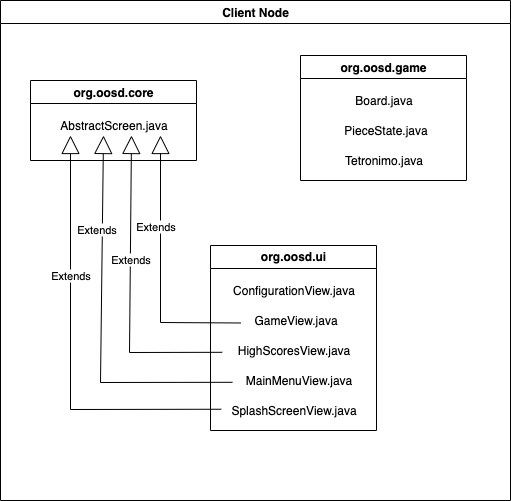

The diagram above was exported from draw.io. Its source (the exported page's mxGraphModel, read from the mxfile embedded in the PNG):
<mxGraphModel dx="1098" dy="536" grid="1" gridSize="10" guides="1" tooltips="1" connect="1" arrows="1" fold="1" page="1" pageScale="1" pageWidth="827" pageHeight="1169" math="0" shadow="0">
  <root>
    <mxCell id="0" />
    <mxCell id="1" parent="0" />
    <mxCell id="pRPgc6NMmfIdejJRKuEU-1" value="Client Node" style="swimlane;whiteSpace=wrap;html=1;" vertex="1" parent="1">
      <mxGeometry x="30" y="85" width="510" height="500" as="geometry" />
    </mxCell>
    <mxCell id="pRPgc6NMmfIdejJRKuEU-2" value="org.oosd.core" style="swimlane;whiteSpace=wrap;html=1;" vertex="1" parent="pRPgc6NMmfIdejJRKuEU-1">
      <mxGeometry x="30" y="80" width="166" height="80" as="geometry" />
    </mxCell>
    <mxCell id="pRPgc6NMmfIdejJRKuEU-3" value="AbstractScreen.java" style="text;html=1;align=center;verticalAlign=middle;resizable=0;points=[];autosize=1;strokeColor=none;fillColor=none;" vertex="1" parent="pRPgc6NMmfIdejJRKuEU-2">
      <mxGeometry x="18" y="30" width="130" height="30" as="geometry" />
    </mxCell>
    <mxCell id="pRPgc6NMmfIdejJRKuEU-4" value="org.oosd.game" style="swimlane;whiteSpace=wrap;html=1;" vertex="1" parent="pRPgc6NMmfIdejJRKuEU-1">
      <mxGeometry x="300" y="55" width="166" height="125" as="geometry" />
    </mxCell>
    <mxCell id="pRPgc6NMmfIdejJRKuEU-5" value="Board.java" style="text;html=1;align=center;verticalAlign=middle;resizable=0;points=[];autosize=1;strokeColor=none;fillColor=none;" vertex="1" parent="pRPgc6NMmfIdejJRKuEU-4">
      <mxGeometry x="43" y="30" width="80" height="30" as="geometry" />
    </mxCell>
    <mxCell id="pRPgc6NMmfIdejJRKuEU-6" value="PieceState.java" style="text;html=1;align=center;verticalAlign=middle;resizable=0;points=[];autosize=1;strokeColor=none;fillColor=none;" vertex="1" parent="pRPgc6NMmfIdejJRKuEU-4">
      <mxGeometry x="30" y="60" width="110" height="30" as="geometry" />
    </mxCell>
    <mxCell id="pRPgc6NMmfIdejJRKuEU-7" value="Tetronimo.java" style="text;html=1;align=center;verticalAlign=middle;resizable=0;points=[];autosize=1;strokeColor=none;fillColor=none;" vertex="1" parent="pRPgc6NMmfIdejJRKuEU-4">
      <mxGeometry x="33" y="90" width="100" height="30" as="geometry" />
    </mxCell>
    <mxCell id="pRPgc6NMmfIdejJRKuEU-8" value="org.oosd.ui" style="swimlane;whiteSpace=wrap;html=1;" vertex="1" parent="pRPgc6NMmfIdejJRKuEU-1">
      <mxGeometry x="210" y="245" width="166" height="185" as="geometry" />
    </mxCell>
    <mxCell id="pRPgc6NMmfIdejJRKuEU-9" value="ConfigurationView.java" style="text;html=1;align=center;verticalAlign=middle;resizable=0;points=[];autosize=1;strokeColor=none;fillColor=none;" vertex="1" parent="pRPgc6NMmfIdejJRKuEU-8">
      <mxGeometry x="8" y="30" width="150" height="30" as="geometry" />
    </mxCell>
    <mxCell id="pRPgc6NMmfIdejJRKuEU-10" value="GameView.java" style="text;html=1;align=center;verticalAlign=middle;resizable=0;points=[];autosize=1;strokeColor=none;fillColor=none;" vertex="1" parent="pRPgc6NMmfIdejJRKuEU-8">
      <mxGeometry x="30" y="60" width="110" height="30" as="geometry" />
    </mxCell>
    <mxCell id="pRPgc6NMmfIdejJRKuEU-11" value="HighScoresView.java" style="text;html=1;align=center;verticalAlign=middle;resizable=0;points=[];autosize=1;strokeColor=none;fillColor=none;" vertex="1" parent="pRPgc6NMmfIdejJRKuEU-8">
      <mxGeometry x="13" y="90" width="140" height="30" as="geometry" />
    </mxCell>
    <mxCell id="pRPgc6NMmfIdejJRKuEU-13" value="MainMenuView.java" style="text;html=1;align=center;verticalAlign=middle;resizable=0;points=[];autosize=1;strokeColor=none;fillColor=none;" vertex="1" parent="pRPgc6NMmfIdejJRKuEU-8">
      <mxGeometry x="23" y="120" width="130" height="30" as="geometry" />
    </mxCell>
    <mxCell id="pRPgc6NMmfIdejJRKuEU-14" value="SplashScreenView.java" style="text;html=1;align=center;verticalAlign=middle;resizable=0;points=[];autosize=1;strokeColor=none;fillColor=none;" vertex="1" parent="pRPgc6NMmfIdejJRKuEU-8">
      <mxGeometry x="8" y="150" width="150" height="30" as="geometry" />
    </mxCell>
    <mxCell id="pRPgc6NMmfIdejJRKuEU-16" value="Extends" style="endArrow=block;endSize=16;endFill=0;html=1;rounded=0;exitX=0;exitY=0.583;exitDx=0;exitDy=0;exitPerimeter=0;" edge="1" parent="pRPgc6NMmfIdejJRKuEU-1" source="pRPgc6NMmfIdejJRKuEU-10">
      <mxGeometry x="0.3165" y="5" width="160" relative="1" as="geometry">
        <mxPoint x="200" y="255" as="sourcePoint" />
        <mxPoint x="160" y="135" as="targetPoint" />
        <Array as="points">
          <mxPoint x="160" y="322" />
        </Array>
        <mxPoint as="offset" />
      </mxGeometry>
    </mxCell>
    <mxCell id="pRPgc6NMmfIdejJRKuEU-17" value="Extends" style="endArrow=block;endSize=16;endFill=0;html=1;rounded=0;exitX=-0.009;exitY=0.56;exitDx=0;exitDy=0;exitPerimeter=0;" edge="1" parent="pRPgc6NMmfIdejJRKuEU-1" source="pRPgc6NMmfIdejJRKuEU-11">
      <mxGeometry x="0.2006" width="160" relative="1" as="geometry">
        <mxPoint x="142" y="517" as="sourcePoint" />
        <mxPoint x="131" y="135" as="targetPoint" />
        <mxPoint as="offset" />
        <Array as="points">
          <mxPoint x="129" y="352" />
        </Array>
      </mxGeometry>
    </mxCell>
    <mxCell id="pRPgc6NMmfIdejJRKuEU-18" value="Extends" style="endArrow=block;endSize=16;endFill=0;html=1;rounded=0;exitX=-0.008;exitY=0.56;exitDx=0;exitDy=0;exitPerimeter=0;" edge="1" parent="pRPgc6NMmfIdejJRKuEU-1" source="pRPgc6NMmfIdejJRKuEU-13">
      <mxGeometry x="0.5049" y="6" width="160" relative="1" as="geometry">
        <mxPoint x="152" y="457" as="sourcePoint" />
        <mxPoint x="103" y="135" as="targetPoint" />
        <mxPoint as="offset" />
        <Array as="points">
          <mxPoint x="100" y="382" />
        </Array>
      </mxGeometry>
    </mxCell>
    <mxCell id="pRPgc6NMmfIdejJRKuEU-19" value="Extends" style="endArrow=block;endSize=16;endFill=0;html=1;rounded=0;exitX=0.018;exitY=0.458;exitDx=0;exitDy=0;exitPerimeter=0;" edge="1" parent="pRPgc6NMmfIdejJRKuEU-1" source="pRPgc6NMmfIdejJRKuEU-14">
      <mxGeometry x="0.3407" width="160" relative="1" as="geometry">
        <mxPoint x="196" y="442" as="sourcePoint" />
        <mxPoint x="70" y="135" as="targetPoint" />
        <mxPoint as="offset" />
        <Array as="points">
          <mxPoint x="70" y="409" />
        </Array>
      </mxGeometry>
    </mxCell>
  </root>
</mxGraphModel>